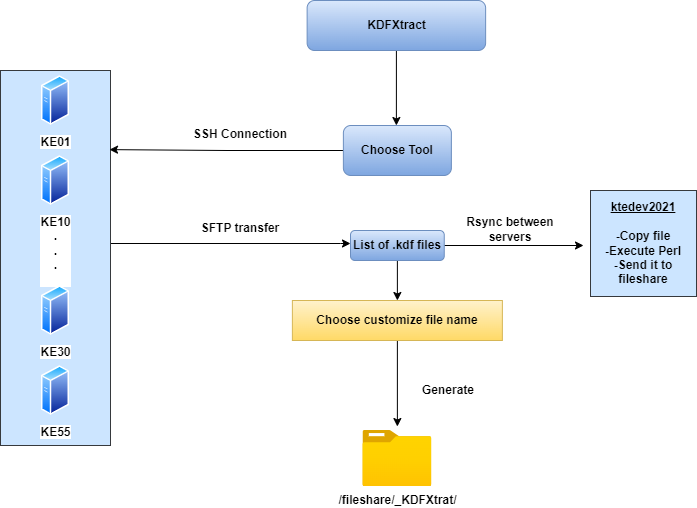

The diagram above was exported from draw.io. Its source (the exported page's mxGraphModel, read from the mxfile embedded in the PNG):
<mxGraphModel dx="1434" dy="798" grid="1" gridSize="10" guides="1" tooltips="1" connect="1" arrows="1" fold="1" page="1" pageScale="1" pageWidth="1169" pageHeight="827" math="0" shadow="0">
  <root>
    <mxCell id="0" />
    <mxCell id="1" parent="0" />
    <mxCell id="z6rRcflsQNq8pazzw9IC-12" style="edgeStyle=orthogonalEdgeStyle;rounded=0;orthogonalLoop=1;jettySize=auto;html=1;" edge="1" parent="1" source="z6rRcflsQNq8pazzw9IC-6">
      <mxGeometry relative="1" as="geometry">
        <mxPoint x="570" y="363" as="targetPoint" />
        <Array as="points">
          <mxPoint x="560" y="363" />
        </Array>
      </mxGeometry>
    </mxCell>
    <mxCell id="z6rRcflsQNq8pazzw9IC-6" value="" style="rounded=0;whiteSpace=wrap;html=1;fillColor=#cce5ff;strokeColor=#36393d;" vertex="1" parent="1">
      <mxGeometry x="220" y="190" width="110" height="375" as="geometry" />
    </mxCell>
    <mxCell id="l_3Eo8KJtMXs8LC05XJS-1" value="&lt;b&gt;KE30&lt;/b&gt;" style="image;aspect=fixed;perimeter=ellipsePerimeter;html=1;align=center;shadow=0;dashed=0;spacingTop=3;image=img/lib/active_directory/generic_server.svg;" vertex="1" parent="1">
      <mxGeometry x="261" y="405" width="28.000000000000004" height="50" as="geometry" />
    </mxCell>
    <mxCell id="l_3Eo8KJtMXs8LC05XJS-3" value="&lt;b&gt;KE55&lt;/b&gt;" style="image;aspect=fixed;perimeter=ellipsePerimeter;html=1;align=center;shadow=0;dashed=0;spacingTop=3;image=img/lib/active_directory/generic_server.svg;" vertex="1" parent="1">
      <mxGeometry x="261" y="485" width="28.000000000000004" height="50" as="geometry" />
    </mxCell>
    <mxCell id="l_3Eo8KJtMXs8LC05XJS-4" value="&lt;b&gt;KE10&lt;br&gt;.&lt;br&gt;.&lt;br&gt;.&lt;br&gt;&lt;br&gt;&lt;/b&gt;" style="image;aspect=fixed;perimeter=ellipsePerimeter;html=1;align=center;shadow=0;dashed=0;spacingTop=3;image=img/lib/active_directory/generic_server.svg;" vertex="1" parent="1">
      <mxGeometry x="261" y="275" width="28.000000000000004" height="50" as="geometry" />
    </mxCell>
    <mxCell id="l_3Eo8KJtMXs8LC05XJS-5" value="&lt;b&gt;KE01&lt;/b&gt;" style="image;aspect=fixed;perimeter=ellipsePerimeter;html=1;align=center;shadow=0;dashed=0;spacingTop=3;image=img/lib/active_directory/generic_server.svg;" vertex="1" parent="1">
      <mxGeometry x="261" y="195" width="28.000000000000004" height="50" as="geometry" />
    </mxCell>
    <mxCell id="z6rRcflsQNq8pazzw9IC-22" style="edgeStyle=orthogonalEdgeStyle;rounded=0;orthogonalLoop=1;jettySize=auto;html=1;" edge="1" parent="1" source="z6rRcflsQNq8pazzw9IC-1">
      <mxGeometry relative="1" as="geometry">
        <mxPoint x="615.88" y="245" as="targetPoint" />
      </mxGeometry>
    </mxCell>
    <mxCell id="z6rRcflsQNq8pazzw9IC-1" value="&lt;b&gt;KDFXtract&lt;/b&gt;" style="rounded=1;whiteSpace=wrap;html=1;fillColor=#dae8fc;gradientColor=#7ea6e0;strokeColor=#6c8ebf;" vertex="1" parent="1">
      <mxGeometry x="526.63" y="120" width="178.5" height="50" as="geometry" />
    </mxCell>
    <mxCell id="z6rRcflsQNq8pazzw9IC-7" style="edgeStyle=orthogonalEdgeStyle;rounded=0;orthogonalLoop=1;jettySize=auto;html=1;entryX=0.991;entryY=0.211;entryDx=0;entryDy=0;entryPerimeter=0;" edge="1" parent="1" source="z6rRcflsQNq8pazzw9IC-2" target="z6rRcflsQNq8pazzw9IC-6">
      <mxGeometry relative="1" as="geometry" />
    </mxCell>
    <mxCell id="z6rRcflsQNq8pazzw9IC-2" value="&lt;b&gt;Choose Tool&lt;/b&gt;" style="rounded=1;whiteSpace=wrap;html=1;fillColor=#dae8fc;gradientColor=#7ea6e0;strokeColor=#6c8ebf;" vertex="1" parent="1">
      <mxGeometry x="562.88" y="245" width="108" height="50" as="geometry" />
    </mxCell>
    <mxCell id="z6rRcflsQNq8pazzw9IC-20" style="edgeStyle=orthogonalEdgeStyle;rounded=0;orthogonalLoop=1;jettySize=auto;html=1;" edge="1" parent="1" source="z6rRcflsQNq8pazzw9IC-3">
      <mxGeometry relative="1" as="geometry">
        <mxPoint x="803" y="365" as="targetPoint" />
      </mxGeometry>
    </mxCell>
    <mxCell id="z6rRcflsQNq8pazzw9IC-25" style="edgeStyle=orthogonalEdgeStyle;rounded=0;orthogonalLoop=1;jettySize=auto;html=1;exitX=0.5;exitY=1;exitDx=0;exitDy=0;entryX=0.5;entryY=0;entryDx=0;entryDy=0;" edge="1" parent="1" source="z6rRcflsQNq8pazzw9IC-3" target="z6rRcflsQNq8pazzw9IC-14">
      <mxGeometry relative="1" as="geometry" />
    </mxCell>
    <mxCell id="z6rRcflsQNq8pazzw9IC-3" value="&lt;b&gt;List of .kdf files&lt;/b&gt;" style="rounded=1;whiteSpace=wrap;html=1;fillColor=#dae8fc;gradientColor=#7ea6e0;strokeColor=#6c8ebf;" vertex="1" parent="1">
      <mxGeometry x="570" y="350" width="93.75" height="30" as="geometry" />
    </mxCell>
    <mxCell id="z6rRcflsQNq8pazzw9IC-17" style="edgeStyle=orthogonalEdgeStyle;rounded=0;orthogonalLoop=1;jettySize=auto;html=1;entryX=0.5;entryY=-0.071;entryDx=0;entryDy=0;entryPerimeter=0;" edge="1" parent="1" source="z6rRcflsQNq8pazzw9IC-14" target="z6rRcflsQNq8pazzw9IC-16">
      <mxGeometry relative="1" as="geometry" />
    </mxCell>
    <mxCell id="z6rRcflsQNq8pazzw9IC-14" value="&lt;b&gt;Choose customize file name&lt;/b&gt;" style="rounded=0;whiteSpace=wrap;html=1;fillColor=#fff2cc;gradientColor=#ffd966;strokeColor=#d6b656;" vertex="1" parent="1">
      <mxGeometry x="511.88" y="420" width="210" height="40" as="geometry" />
    </mxCell>
    <mxCell id="z6rRcflsQNq8pazzw9IC-15" value="&lt;b&gt;&lt;u&gt;ktedev2021&lt;br&gt;&lt;/u&gt;&lt;br&gt;-Copy file&lt;br&gt;-Execute Perl&lt;br&gt;-Send it to fileshare&lt;br&gt;&lt;/b&gt;" style="whiteSpace=wrap;html=1;aspect=fixed;fillColor=#cce5ff;strokeColor=#36393d;" vertex="1" parent="1">
      <mxGeometry x="810" y="310" width="106" height="106" as="geometry" />
    </mxCell>
    <mxCell id="z6rRcflsQNq8pazzw9IC-16" value="&lt;b&gt;/fileshare/_KDFXtrat/&lt;/b&gt;" style="image;aspect=fixed;html=1;points=[];align=center;fontSize=12;image=img/lib/azure2/general/Folder_Blank.svg;" vertex="1" parent="1">
      <mxGeometry x="582.38" y="550" width="69" height="56.00000000000001" as="geometry" />
    </mxCell>
    <mxCell id="z6rRcflsQNq8pazzw9IC-26" value="&lt;b&gt;SSH Connection&lt;/b&gt;" style="text;html=1;strokeColor=none;fillColor=none;align=center;verticalAlign=middle;whiteSpace=wrap;rounded=0;" vertex="1" parent="1">
      <mxGeometry x="410" y="239" width="100" height="30" as="geometry" />
    </mxCell>
    <mxCell id="z6rRcflsQNq8pazzw9IC-27" value="&lt;b&gt;SFTP transfer&lt;/b&gt;" style="text;html=1;strokeColor=none;fillColor=none;align=center;verticalAlign=middle;whiteSpace=wrap;rounded=0;" vertex="1" parent="1">
      <mxGeometry x="410" y="333" width="100" height="30" as="geometry" />
    </mxCell>
    <mxCell id="z6rRcflsQNq8pazzw9IC-28" value="&lt;b&gt;Rsync between servers&lt;/b&gt;" style="text;html=1;strokeColor=none;fillColor=none;align=center;verticalAlign=middle;whiteSpace=wrap;rounded=0;" vertex="1" parent="1">
      <mxGeometry x="680" y="334" width="100" height="30" as="geometry" />
    </mxCell>
    <mxCell id="z6rRcflsQNq8pazzw9IC-29" value="&lt;b&gt;Generate&lt;/b&gt;" style="text;html=1;strokeColor=none;fillColor=none;align=center;verticalAlign=middle;whiteSpace=wrap;rounded=0;" vertex="1" parent="1">
      <mxGeometry x="617.88" y="495" width="100" height="30" as="geometry" />
    </mxCell>
  </root>
</mxGraphModel>